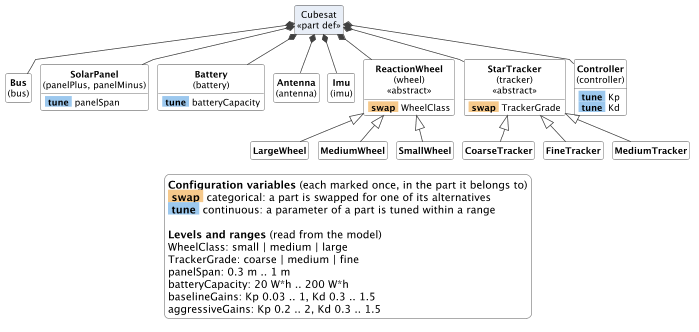

The diagram above was rendered by PlantUML. Its source (embedded in the PNG):
@startuml
top to bottom direction
skinparam linetype polyline
skinparam shadowing false
skinparam defaultFontName SansSerif
skinparam defaultFontSize 12
skinparam ClassBackgroundColor white
skinparam ClassBorderColor #404040
skinparam ClassAttributeIconSize 0
skinparam ArrowColor #404040
skinparam RectangleBackgroundColor white
skinparam RectangleBorderColor #404040
skinparam PackageBackgroundColor #F7F7F7
skinparam PackageBorderColor #909090
skinparam LegendBackgroundColor white
skinparam LegendBorderColor #909090
skinparam nodesep 12
skinparam ranksep 34
hide circle
hide empty members

scale 700 width

class "Cubesat\n<<part def>>" as Cubesat #E8EEF7
class "**Bus**\n(bus)" as Bus {
}
class "**SolarPanel**\n(panelPlus, panelMinus)" as SolarPanel {
  <back:#9CC8EE><b> tune </b></back> panelSpan
}
class "**Battery**\n(battery)" as Battery {
  <back:#9CC8EE><b> tune </b></back> batteryCapacity
}
class "**Antenna**\n(antenna)" as Antenna {
}
class "**Imu**\n(imu)" as Imu {
}
class "**ReactionWheel**\n(wheel)\n<<abstract>>" as ReactionWheel {
  <back:#F6C98B><b> swap </b></back> WheelClass
}
class "**StarTracker**\n(tracker)\n<<abstract>>" as StarTracker {
  <back:#F6C98B><b> swap </b></back> TrackerGrade
}
class "**Controller**\n(controller)" as Controller {
  <back:#9CC8EE><b> tune </b></back> Kp
  <back:#9CC8EE><b> tune </b></back> Kd
}
Cubesat *-- Bus
Cubesat *-- SolarPanel
Cubesat *-- Battery
Cubesat *-- Antenna
Cubesat *-- Imu
Cubesat *-- ReactionWheel
Cubesat *-- StarTracker
Cubesat *-- Controller
class "**LargeWheel**" as LargeWheel {
}
class "**MediumWheel**" as MediumWheel {
}
class "**SmallWheel**" as SmallWheel {
}
class "**CoarseTracker**" as CoarseTracker {
}
class "**FineTracker**" as FineTracker {
}
class "**MediumTracker**" as MediumTracker {
}
ReactionWheel <|-- LargeWheel
ReactionWheel <|-- MediumWheel
ReactionWheel <|-- SmallWheel
StarTracker <|-- CoarseTracker
StarTracker <|-- FineTracker
StarTracker <|-- MediumTracker

legend bottom
  **Configuration variables** (each marked once, in the part it belongs to)
  <back:#F6C98B><b> swap </b></back> categorical: a part is swapped for one of its alternatives
  <back:#9CC8EE><b> tune </b></back> continuous: a parameter of a part is tuned within a range
  
  **Levels and ranges** (read from the model)
  WheelClass: small | medium | large
  TrackerGrade: coarse | medium | fine
  panelSpan: 0.3 m .. 1 m
  batteryCapacity: 20 W*h .. 200 W*h
  baselineGains: Kp 0.03 .. 1, Kd 0.3 .. 1.5
  aggressiveGains: Kp 0.2 .. 2, Kd 0.3 .. 1.5
end legend
@enduml